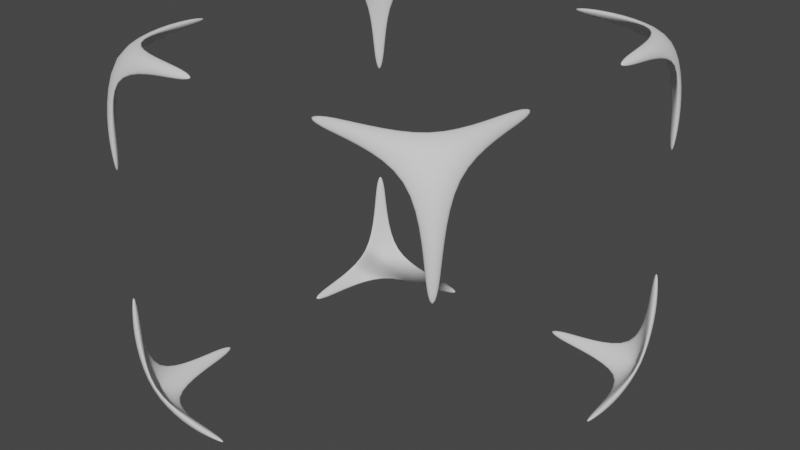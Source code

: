 # Source: Bld_SelectionCube.blend  (saved by Blender 3.6.11; exported with 4.5.12 LTS)
import bpy
from mathutils import Matrix  # noqa: F401  (used for matrix-valued properties, if any)

bpy.ops.wm.read_factory_settings(use_empty=True)
scene = bpy.context.scene
scene.name = 'Scene'

# ---- collections
col_collection = bpy.data.collections.new('Collection'); scene.collection.children.link(col_collection)

# ---- world
world_world = bpy.data.worlds.new('World'); scene.world = world_world
world_world.use_nodes = True; world_world.node_tree.nodes.clear()
_N = world_world.node_tree.nodes; _L = world_world.node_tree.links
n0 = _N.new('ShaderNodeOutputWorld'); n0.name = 'World Output'; n0.location = (300, 300)
n1 = _N.new('ShaderNodeBackground'); n1.name = 'Background'; n1.location = (10, 300)
n1.inputs[0].default_value = (0.05088, 0.05088, 0.05088, 1.0)
_L.new(n1.outputs[0], n0.inputs[0])
n0.is_active_output = True
world_world.color = (0.05088, 0.05088, 0.05088)
world_world.use_sun_shadow = False
world_world.sun_shadow_jitter_overblur = 0.0

# ---- meshes
me_cube_001 = bpy.data.meshes.new('Cube.001')
me_cube_001.from_pydata([(-0.5, -0.5, 0.5), (-0.5, 0.5, 0.5), (0.5, -0.5, 0.5), (0.5, 0.5, 0.5), (-0.45, 0.45, 0.5), (0.45, 0.45, 0.5), (-0.45, -0.45, 0.5), (0.45, -0.45, 0.5), (0.5, 0.45, 0.45), (0.5, -0.45, 0.45), (-0.5, -0.45, 0.45), (-0.5, 0.45, 0.45), (0.45, -0.5, 0.45), (-0.45, -0.5, 0.45), (-0.45, 0.5, 0.45), (0.45, 0.5, 0.45), (-0.45, 0.5, 0.15), (0.45, -0.5, 0.15), (-0.5, 0.5, 0.15), (-0.5, 0.45, 0.15), (0.5, -0.45, 0.15), (0.5, 0.45, 0.15), (0.5, 0.5, 0.15), (-0.5, -0.5, 0.15), (-0.45, -0.5, 0.15), (-0.5, -0.45, 0.15), (0.45, 0.5, 0.15), (0.5, -0.5, 0.15), (0.5, 0.15, 0.45), (0.5, -0.15, 0.45), (-0.5, -0.15, 0.45), (-0.5, 0.15, 0.45), (0.5, -0.15, 0.5), (0.5, 0.15, 0.5), (0.45, 0.15, 0.5), (0.45, -0.15, 0.5), (-0.5, 0.15, 0.5), (-0.5, -0.15, 0.5), (-0.45, -0.15, 0.5), (-0.45, 0.15, 0.5), (-0.15, -0.45, 0.5), (0.15, -0.45, 0.5), (0.15, 0.5, 0.5), (-0.15, 0.5, 0.5), (0.15, 0.5, 0.45), (-0.15, 0.5, 0.45), (-0.15, 0.45, 0.5), (0.15, 0.45, 0.5), (0.15, -0.5, 0.5), (-0.15, -0.5, 0.5), (-0.15, -0.5, 0.45), (0.15, -0.5, 0.45)], [], [(29, 32, 2, 9), (10, 0, 37, 30), (51, 41, 7, 12), (31, 36, 1, 11), (28, 34, 5, 8), (30, 38, 6, 10), (38, 37, 0, 6), (3, 5, 34, 33), (14, 1, 43, 45), (4, 1, 36, 39), (44, 42, 3, 15), (4, 39, 31, 11), (5, 47, 44, 15), (8, 3, 33, 28), (7, 41, 48, 2), (32, 35, 7, 2), (45, 46, 4, 14), (9, 12, 7), (8, 5, 15), (11, 14, 4), (10, 6, 13), (39, 36, 31), (33, 34, 28), (35, 32, 29), (37, 38, 30), (47, 42, 44), (12, 2, 48, 51), (3, 42, 47, 5), (49, 40, 6, 0), (46, 43, 1, 4), (6, 40, 50, 13), (50, 49, 0, 13), (16, 18, 1, 14), (24, 25, 10, 13), (17, 27, 2, 12), (23, 24, 13, 0), (22, 26, 15, 3), (19, 16, 14, 11), (20, 17, 12, 9), (25, 23, 0, 10), (26, 21, 8, 15), (21, 22, 3, 8), (27, 20, 9, 2), (18, 19, 11, 1), (7, 35, 29, 9), (51, 48, 41), (49, 50, 40), (43, 46, 45), (17, 20, 27), (25, 24, 23), (16, 19, 18), (22, 21, 26)])
me_cube_001.polygons.foreach_set('use_smooth', [True] * 52)
_uv = me_cube_001.uv_layers.new(name='UVMap')
_uv.uv.foreach_set('vector', [0.5417, 0.6389, 0.625, 0.6375, 0.625, 0.6667, 0.5417, 0.6667, 0.5417, 0.08333, 0.625, 0.08333, 0.625, 0.1125, 0.5417, 0.1111, 0.5417, 0.8611, 0.7361, 0.6667, 0.7083, 0.6667, 0.5417, 0.8333, 0.5417, 0.1389, 0.625, 0.1375, 0.625, 0.1667, 0.5417, 0.1667, 0.5417, 0.6111, 0.7083, 0.6111, 0.7083, 0.5833, 0.5417, 0.5833, 0.5417, 0.1111, 0.7917, 0.6389, 0.7917, 0.6667, 0.5417, 0.08333, 0.7917, 0.6389, 0.875, 0.6375, 0.875, 0.6667, 0.7917, 0.6667, 0.625, 0.5833, 0.7083, 0.5833, 0.7083, 0.6111, 0.625, 0.6125, 0.5417, 0.3333, 0.625, 0.3333, 0.625, 0.3625, 0.5417, 0.3611, 0.7917, 0.5833, 0.875, 0.5833, 0.875, 0.6125, 0.7917, 0.6111, 0.5417, 0.3889, 0.625, 0.3875, 0.625, 0.4167, 0.5417, 0.4167, 0.7917, 0.5833, 0.7917, 0.6111, 0.5417, 0.1389, 0.5417, 0.1667, 0.7083, 0.5833, 0.7361, 0.5833, 0.5417, 0.3889, 0.5417, 0.4167, 0.5417, 0.5833, 0.625, 0.5833, 0.625, 0.6125, 0.5417, 0.6111, 0.7083, 0.6667, 0.7361, 0.6667, 0.7375, 0.75, 0.7083, 0.75, 0.625, 0.6375, 0.7083, 0.6389, 0.7083, 0.6667, 0.625, 0.6667, 0.5417, 0.3611, 0.7639, 0.5833, 0.7917, 0.5833, 0.5417, 0.3333, 0.5417, 0.6667, 0.5417, 0.8333, 0.7083, 0.6667, 0.5417, 0.5833, 0.7083, 0.5833, 0.5417, 0.4167, 0.5417, 0.1667, 0.5417, 0.3333, 0.7917, 0.5833, 0.5417, 0.08333, 0.7917, 0.6667, 0.5417, 0.9167, 0.7917, 0.6111, 0.625, 0.1375, 0.5417, 0.1389, 0.625, 0.6125, 0.7083, 0.6111, 0.5417, 0.6111, 0.7083, 0.6389, 0.625, 0.6375, 0.5417, 0.6389, 0.625, 0.1125, 0.7917, 0.6389, 0.5417, 0.1111, 0.7361, 0.5833, 0.625, 0.3875, 0.5417, 0.3889, 0.5417, 0.8333, 0.625, 0.8333, 0.625, 0.8625, 0.5417, 0.8611, 0.7083, 0.5, 0.7375, 0.5, 0.7361, 0.5833, 0.7083, 0.5833, 0.7625, 0.75, 0.7639, 0.6667, 0.7917, 0.6667, 0.7917, 0.75, 0.7639, 0.5833, 0.7625, 0.5, 0.7917, 0.5, 0.7917, 0.5833, 0.7917, 0.6667, 0.7639, 0.6667, 0.5417, 0.8889, 0.5417, 0.9167, 0.5417, 0.8889, 0.625, 0.8875, 0.625, 0.9167, 0.5417, 0.9167, 0.5194, 0.3333, 0.5175, 0.25, 0.5417, 0.25, 0.5417, 0.3333, 0.5194, 0.9167, 0.5194, 0.08333, 0.5417, 0.08333, 0.5417, 0.9167, 0.5194, 0.8333, 0.5175, 0.75, 0.5417, 0.75, 0.5417, 0.8333, 0.5175, 1.0, 0.5194, 0.9167, 0.5417, 0.9167, 0.5417, 1.0, 0.5175, 0.5, 0.5194, 0.4167, 0.5417, 0.4167, 0.5417, 0.5, 0.5194, 0.1667, 0.5194, 0.3333, 0.5417, 0.3333, 0.5417, 0.1667, 0.5194, 0.6667, 0.5194, 0.8333, 0.5417, 0.8333, 0.5417, 0.6667, 0.5194, 0.08333, 0.5175, 0.0, 0.5417, 0.0, 0.5417, 0.08333, 0.5194, 0.4167, 0.5194, 0.5833, 0.5417, 0.5833, 0.5417, 0.4167, 0.5194, 0.5833, 0.5175, 0.5, 0.5417, 0.5, 0.5417, 0.5833, 0.5175, 0.75, 0.5194, 0.6667, 0.5417, 0.6667, 0.5417, 0.75, 0.5175, 0.25, 0.5194, 0.1667, 0.5417, 0.1667, 0.5417, 0.25, 0.7083, 0.6667, 0.7083, 0.6389, 0.5417, 0.6389, 0.5417, 0.6667, 0.5417, 0.8611, 0.7375, 0.75, 0.7361, 0.6667, 0.7625, 0.75, 0.5417, 0.8889, 0.7639, 0.6667, 0.625, 0.3625, 0.7639, 0.5833, 0.5417, 0.3611, 0.5194, 0.8333, 0.5194, 0.6667, 0.5175, 0.75, 0.5194, 0.08333, 0.5194, 0.9167, 0.5175, 0.0, 0.5194, 0.3333, 0.5194, 0.1667, 0.5175, 0.25, 0.5175, 0.5, 0.5194, 0.5833, 0.5194, 0.4167])
_ca = me_cube_001.color_attributes.new('Attribute', 'BYTE_COLOR', 'CORNER')
_ca.data.foreach_set('color', [1.0, 1.0, 1.0, 1.0, 1.0, 1.0, 1.0, 1.0, 1.0, 1.0, 1.0, 1.0, 1.0, 1.0, 1.0, 1.0, 1.0, 1.0, 1.0, 1.0, 1.0, 1.0, 1.0, 1.0, 1.0, 1.0, 1.0, 1.0, 1.0, 1.0, 1.0, 1.0, 1.0, 1.0, 1.0, 1.0, 1.0, 1.0, 1.0, 1.0, 1.0, 1.0, 1.0, 1.0, 1.0, 1.0, 1.0, 1.0, 1.0, 1.0, 1.0, 1.0, 1.0, 1.0, 1.0, 1.0, 1.0, 1.0, 1.0, 1.0, 1.0, 1.0, 1.0, 1.0, 1.0, 1.0, 1.0, 1.0, 1.0, 1.0, 1.0, 1.0, 1.0, 1.0, 1.0, 1.0, 1.0, 1.0, 1.0, 1.0, 1.0, 1.0, 1.0, 1.0, 1.0, 1.0, 1.0, 1.0, 1.0, 1.0, 1.0, 1.0, 1.0, 1.0, 1.0, 1.0, 1.0, 1.0, 1.0, 1.0, 1.0, 1.0, 1.0, 1.0, 1.0, 1.0, 1.0, 1.0, 1.0, 1.0, 1.0, 1.0, 1.0, 1.0, 1.0, 1.0, 1.0, 1.0, 1.0, 1.0, 1.0, 1.0, 1.0, 1.0, 1.0, 1.0, 1.0, 1.0, 1.0, 1.0, 1.0, 1.0, 1.0, 1.0, 1.0, 1.0, 1.0, 1.0, 1.0, 1.0, 1.0, 1.0, 1.0, 1.0, 1.0, 1.0, 1.0, 1.0, 1.0, 1.0, 1.0, 1.0, 1.0, 1.0, 1.0, 1.0, 1.0, 1.0, 1.0, 1.0, 1.0, 1.0, 1.0, 1.0, 1.0, 1.0, 1.0, 1.0, 1.0, 1.0, 1.0, 1.0, 1.0, 1.0, 1.0, 1.0, 1.0, 1.0, 1.0, 1.0, 1.0, 1.0, 1.0, 1.0, 1.0, 1.0, 1.0, 1.0, 1.0, 1.0, 1.0, 1.0, 1.0, 1.0, 1.0, 1.0, 1.0, 1.0, 1.0, 1.0, 1.0, 1.0, 1.0, 1.0, 1.0, 1.0, 1.0, 1.0, 1.0, 1.0, 1.0, 1.0, 1.0, 1.0, 1.0, 1.0, 1.0, 1.0, 1.0, 1.0, 1.0, 1.0, 1.0, 1.0, 1.0, 1.0, 1.0, 1.0, 1.0, 1.0, 1.0, 1.0, 1.0, 1.0, 1.0, 1.0, 1.0, 1.0, 1.0, 1.0, 1.0, 1.0, 1.0, 1.0, 1.0, 1.0, 1.0, 1.0, 1.0, 1.0, 1.0, 1.0, 1.0, 1.0, 1.0, 1.0, 1.0, 1.0, 1.0, 1.0, 1.0, 1.0, 1.0, 1.0, 1.0, 1.0, 1.0, 1.0, 1.0, 1.0, 1.0, 1.0, 1.0, 1.0, 1.0, 1.0, 1.0, 1.0, 1.0, 1.0, 1.0, 1.0, 1.0, 1.0, 1.0, 1.0, 1.0, 1.0, 1.0, 1.0, 1.0, 1.0, 1.0, 1.0, 1.0, 1.0, 1.0, 1.0, 1.0, 1.0, 1.0, 1.0, 1.0, 1.0, 1.0, 1.0, 1.0, 1.0, 1.0, 1.0, 1.0, 1.0, 1.0, 1.0, 1.0, 1.0, 1.0, 1.0, 1.0, 1.0, 1.0, 1.0, 1.0, 1.0, 1.0, 1.0, 1.0, 1.0, 1.0, 1.0, 1.0, 1.0, 1.0, 1.0, 1.0, 1.0, 1.0, 1.0, 1.0, 1.0, 1.0, 1.0, 1.0, 1.0, 1.0, 1.0, 1.0, 1.0, 1.0, 1.0, 1.0, 1.0, 1.0, 1.0, 1.0, 1.0, 1.0, 1.0, 1.0, 1.0, 1.0, 1.0, 1.0, 1.0, 1.0, 1.0, 1.0, 1.0, 1.0, 1.0, 1.0, 1.0, 1.0, 1.0, 1.0, 1.0, 1.0, 1.0, 1.0, 1.0, 1.0, 1.0, 1.0, 1.0, 1.0, 1.0, 1.0, 1.0, 1.0, 1.0, 1.0, 1.0, 1.0, 1.0, 1.0, 1.0, 1.0, 1.0, 1.0, 1.0, 1.0, 1.0, 1.0, 1.0, 1.0, 1.0, 1.0, 1.0, 1.0, 1.0, 1.0, 1.0, 1.0, 1.0, 1.0, 1.0, 1.0, 1.0, 1.0, 1.0, 1.0, 1.0, 1.0, 1.0, 1.0, 1.0, 1.0, 1.0, 1.0, 1.0, 1.0, 1.0, 1.0, 1.0, 1.0, 1.0, 1.0, 1.0, 1.0, 1.0, 1.0, 1.0, 1.0, 1.0, 1.0, 1.0, 1.0, 1.0, 1.0, 1.0, 1.0, 1.0, 1.0, 1.0, 1.0, 1.0, 1.0, 1.0, 1.0, 1.0, 1.0, 1.0, 1.0, 1.0, 1.0, 1.0, 1.0, 1.0, 1.0, 1.0, 1.0, 1.0, 1.0, 1.0, 1.0, 1.0, 1.0, 1.0, 1.0, 1.0, 1.0, 1.0, 1.0, 1.0, 1.0, 1.0, 1.0, 1.0, 1.0, 1.0, 1.0, 1.0, 1.0, 1.0, 1.0, 1.0, 1.0, 1.0, 1.0, 1.0, 1.0, 1.0, 1.0, 1.0, 1.0, 1.0, 1.0, 1.0, 1.0, 1.0, 1.0, 1.0, 1.0, 1.0, 1.0, 1.0, 1.0, 1.0, 1.0, 1.0, 1.0, 1.0, 1.0, 1.0, 1.0, 1.0, 1.0, 1.0, 1.0, 1.0, 1.0, 1.0, 1.0, 1.0, 1.0, 1.0, 1.0, 1.0, 1.0, 1.0, 1.0, 1.0, 1.0, 1.0, 1.0, 1.0, 1.0, 1.0, 1.0, 1.0, 1.0, 1.0, 1.0, 1.0, 1.0, 1.0, 1.0, 1.0, 1.0, 1.0, 1.0, 1.0, 1.0, 1.0, 1.0, 1.0, 1.0, 1.0, 1.0, 1.0, 1.0, 1.0, 1.0, 1.0, 1.0, 1.0, 1.0, 1.0, 1.0, 1.0, 1.0, 1.0, 1.0, 1.0, 1.0, 1.0, 1.0, 1.0, 1.0, 1.0, 1.0, 1.0, 1.0, 1.0, 1.0, 1.0, 1.0, 1.0, 1.0, 1.0, 1.0, 1.0, 1.0, 1.0, 1.0, 1.0, 1.0, 1.0, 1.0, 1.0, 1.0, 1.0, 1.0, 1.0, 1.0, 1.0, 1.0, 1.0, 1.0, 1.0, 1.0, 1.0, 1.0, 1.0, 1.0, 1.0, 1.0, 1.0, 1.0, 1.0, 1.0, 1.0, 1.0, 1.0, 1.0, 1.0, 1.0, 1.0, 1.0, 1.0, 1.0, 1.0, 1.0, 1.0, 1.0, 1.0, 1.0, 1.0, 1.0, 1.0, 1.0, 1.0, 1.0, 1.0, 1.0, 1.0, 1.0, 1.0, 1.0, 1.0, 1.0, 1.0, 1.0, 1.0, 1.0, 1.0, 1.0, 1.0, 1.0, 1.0, 1.0, 1.0, 1.0, 1.0, 1.0, 1.0, 1.0, 1.0, 1.0, 1.0, 1.0, 1.0, 1.0, 1.0, 1.0, 1.0, 1.0, 1.0, 1.0, 1.0, 1.0, 1.0, 1.0, 1.0, 1.0, 1.0, 1.0, 1.0, 1.0, 1.0, 1.0, 1.0, 1.0, 1.0, 1.0, 1.0, 1.0, 1.0, 1.0, 1.0, 1.0, 1.0, 1.0, 1.0, 1.0, 1.0, 1.0, 1.0, 1.0, 1.0, 1.0, 1.0, 1.0, 1.0, 1.0, 1.0, 1.0, 1.0, 1.0, 1.0, 1.0, 1.0, 1.0, 1.0, 1.0, 1.0, 1.0, 1.0, 1.0, 1.0, 1.0, 1.0, 1.0, 1.0, 1.0, 1.0, 1.0, 1.0, 1.0, 1.0, 1.0, 1.0, 1.0, 1.0, 1.0, 1.0, 1.0, 1.0, 1.0, 1.0, 1.0, 1.0, 1.0, 1.0, 1.0, 1.0, 1.0, 1.0])
me_cube_001.update()

# ---- objects
ob_selectioncube = bpy.data.objects.new('SelectionCube', me_cube_001)

# ---- transforms, parenting, visibility, modifiers, constraints
ob_selectioncube.location = (0.0, 0.0, 0.0)
_m = ob_selectioncube.modifiers.new('Mirror', 'MIRROR')
_m.use_axis = (False, False, True)
_m = ob_selectioncube.modifiers.new('Subdivision', 'SUBSURF')
_m.levels = 3
_m.render_levels = 3

# ---- collection membership
col_collection.objects.link(ob_selectioncube)

# ---- scene / render settings (as saved in the file)
scene.frame_start = 1; scene.frame_end = 250; scene.frame_set(1)
scene.render.engine = 'BLENDER_EEVEE_NEXT'
scene.cycles.sampling_pattern = 'TABULATED_SOBOL'
scene.view_settings.view_transform = 'Filmic'
bpy.context.view_layer.update()

# ---- added for rendering (the .blend has no active camera and no usable light): camera, sun
cam_auto = bpy.data.cameras.new('AutoCamera')
cam_auto.lens = 50.0
cam_auto.sensor_width = 36.0
cam_auto.clip_end = 1000.0
ob_auto_camera = bpy.data.objects.new('AutoCamera', cam_auto)
scene.collection.objects.link(ob_auto_camera)
ob_auto_camera.location = (1.60254, -1.92304, 1.28203)
ob_auto_camera.rotation_euler = (1.09748, -7.21219e-08, 0.694738)
scene.camera = ob_auto_camera
light_auto_sun = bpy.data.lights.new('AutoSun', 'SUN')
light_auto_sun.energy = 3.0
light_auto_sun.angle = 0.0523599
ob_auto_sun = bpy.data.objects.new('AutoSun', light_auto_sun)
scene.collection.objects.link(ob_auto_sun)
ob_auto_sun.rotation_euler = (0.872665, 0.174533, 0.523599)
bpy.context.view_layer.update()
